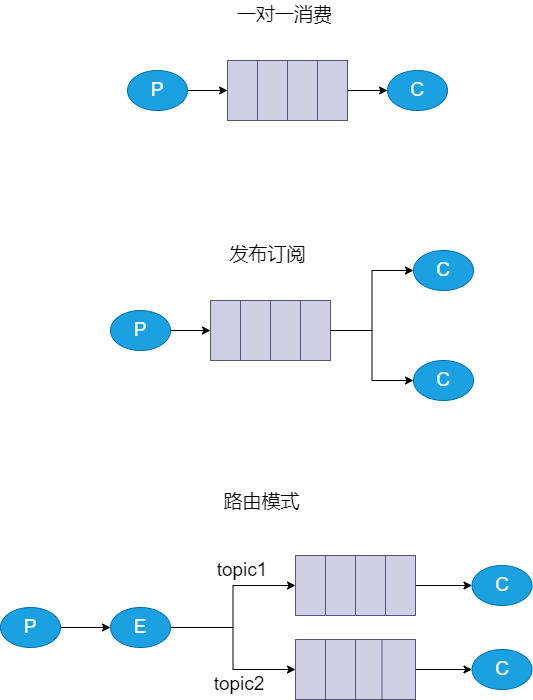

The diagram above was exported from draw.io. Its source (the exported page's mxGraphModel, read from the mxfile embedded in the PNG):
<mxGraphModel dx="1912" dy="704" grid="1" gridSize="10" guides="1" tooltips="1" connect="1" arrows="1" fold="1" page="1" pageScale="1" pageWidth="827" pageHeight="1169" math="0" shadow="0">
  <root>
    <mxCell id="WIr_uJk78mun_LGellr7-0" />
    <mxCell id="WIr_uJk78mun_LGellr7-1" parent="WIr_uJk78mun_LGellr7-0" />
    <mxCell id="WIr_uJk78mun_LGellr7-12" style="edgeStyle=orthogonalEdgeStyle;rounded=0;orthogonalLoop=1;jettySize=auto;html=1;entryX=0;entryY=0.5;entryDx=0;entryDy=0;fontSize=19;" edge="1" parent="WIr_uJk78mun_LGellr7-1" source="WIr_uJk78mun_LGellr7-2" target="WIr_uJk78mun_LGellr7-4">
      <mxGeometry relative="1" as="geometry" />
    </mxCell>
    <mxCell id="WIr_uJk78mun_LGellr7-2" value="P" style="ellipse;whiteSpace=wrap;html=1;fontSize=19;strokeWidth=1;fillColor=#1ba1e2;fontColor=#ffffff;strokeColor=#006EAF;" vertex="1" parent="WIr_uJk78mun_LGellr7-1">
      <mxGeometry x="110" y="230" width="60" height="40" as="geometry" />
    </mxCell>
    <mxCell id="WIr_uJk78mun_LGellr7-3" value="" style="rounded=0;whiteSpace=wrap;html=1;fontSize=19;strokeWidth=1;fillColor=#d0cee2;strokeColor=#56517e;" vertex="1" parent="WIr_uJk78mun_LGellr7-1">
      <mxGeometry x="210" y="220" width="120" height="60" as="geometry" />
    </mxCell>
    <mxCell id="WIr_uJk78mun_LGellr7-4" value="" style="rounded=0;whiteSpace=wrap;html=1;fontSize=19;strokeWidth=1;fillColor=#d0cee2;strokeColor=#56517e;" vertex="1" parent="WIr_uJk78mun_LGellr7-1">
      <mxGeometry x="210" y="220" width="30" height="60" as="geometry" />
    </mxCell>
    <mxCell id="WIr_uJk78mun_LGellr7-6" value="" style="rounded=0;whiteSpace=wrap;html=1;fontSize=19;strokeWidth=1;fillColor=#d0cee2;strokeColor=#56517e;" vertex="1" parent="WIr_uJk78mun_LGellr7-1">
      <mxGeometry x="240" y="220" width="30" height="60" as="geometry" />
    </mxCell>
    <mxCell id="WIr_uJk78mun_LGellr7-7" value="" style="rounded=0;whiteSpace=wrap;html=1;fontSize=19;strokeWidth=1;fillColor=#d0cee2;strokeColor=#56517e;" vertex="1" parent="WIr_uJk78mun_LGellr7-1">
      <mxGeometry x="270" y="220" width="30" height="60" as="geometry" />
    </mxCell>
    <mxCell id="WIr_uJk78mun_LGellr7-13" style="edgeStyle=orthogonalEdgeStyle;rounded=0;orthogonalLoop=1;jettySize=auto;html=1;entryX=0;entryY=0.5;entryDx=0;entryDy=0;fontSize=19;" edge="1" parent="WIr_uJk78mun_LGellr7-1" source="WIr_uJk78mun_LGellr7-8" target="WIr_uJk78mun_LGellr7-9">
      <mxGeometry relative="1" as="geometry" />
    </mxCell>
    <mxCell id="WIr_uJk78mun_LGellr7-8" value="" style="rounded=0;whiteSpace=wrap;html=1;fontSize=19;strokeWidth=1;fillColor=#d0cee2;strokeColor=#56517e;" vertex="1" parent="WIr_uJk78mun_LGellr7-1">
      <mxGeometry x="300" y="220" width="30" height="60" as="geometry" />
    </mxCell>
    <mxCell id="WIr_uJk78mun_LGellr7-9" value="C" style="ellipse;whiteSpace=wrap;html=1;fontSize=19;strokeWidth=1;fillColor=#1ba1e2;fontColor=#ffffff;strokeColor=#006EAF;" vertex="1" parent="WIr_uJk78mun_LGellr7-1">
      <mxGeometry x="370" y="230" width="60" height="40" as="geometry" />
    </mxCell>
    <mxCell id="WIr_uJk78mun_LGellr7-14" value="一对一消费" style="text;html=1;strokeColor=none;fillColor=none;align=center;verticalAlign=middle;whiteSpace=wrap;rounded=0;fontSize=19;" vertex="1" parent="WIr_uJk78mun_LGellr7-1">
      <mxGeometry x="210" y="160" width="115" height="30" as="geometry" />
    </mxCell>
    <mxCell id="WIr_uJk78mun_LGellr7-15" style="edgeStyle=orthogonalEdgeStyle;rounded=0;orthogonalLoop=1;jettySize=auto;html=1;entryX=0;entryY=0.5;entryDx=0;entryDy=0;fontSize=19;" edge="1" parent="WIr_uJk78mun_LGellr7-1" source="WIr_uJk78mun_LGellr7-16" target="WIr_uJk78mun_LGellr7-18">
      <mxGeometry relative="1" as="geometry" />
    </mxCell>
    <mxCell id="WIr_uJk78mun_LGellr7-16" value="P" style="ellipse;whiteSpace=wrap;html=1;fontSize=19;strokeWidth=1;fillColor=#1ba1e2;fontColor=#ffffff;strokeColor=#006EAF;" vertex="1" parent="WIr_uJk78mun_LGellr7-1">
      <mxGeometry x="93" y="470" width="60" height="40" as="geometry" />
    </mxCell>
    <mxCell id="WIr_uJk78mun_LGellr7-17" value="" style="rounded=0;whiteSpace=wrap;html=1;fontSize=19;strokeWidth=1;fillColor=#d0cee2;strokeColor=#56517e;" vertex="1" parent="WIr_uJk78mun_LGellr7-1">
      <mxGeometry x="193" y="460" width="120" height="60" as="geometry" />
    </mxCell>
    <mxCell id="WIr_uJk78mun_LGellr7-18" value="" style="rounded=0;whiteSpace=wrap;html=1;fontSize=19;strokeWidth=1;fillColor=#d0cee2;strokeColor=#56517e;" vertex="1" parent="WIr_uJk78mun_LGellr7-1">
      <mxGeometry x="193" y="460" width="30" height="60" as="geometry" />
    </mxCell>
    <mxCell id="WIr_uJk78mun_LGellr7-19" value="" style="rounded=0;whiteSpace=wrap;html=1;fontSize=19;strokeWidth=1;fillColor=#d0cee2;strokeColor=#56517e;" vertex="1" parent="WIr_uJk78mun_LGellr7-1">
      <mxGeometry x="223" y="460" width="30" height="60" as="geometry" />
    </mxCell>
    <mxCell id="WIr_uJk78mun_LGellr7-20" value="" style="rounded=0;whiteSpace=wrap;html=1;fontSize=19;strokeWidth=1;fillColor=#d0cee2;strokeColor=#56517e;" vertex="1" parent="WIr_uJk78mun_LGellr7-1">
      <mxGeometry x="253" y="460" width="30" height="60" as="geometry" />
    </mxCell>
    <mxCell id="WIr_uJk78mun_LGellr7-21" style="edgeStyle=orthogonalEdgeStyle;rounded=0;orthogonalLoop=1;jettySize=auto;html=1;entryX=0;entryY=0.5;entryDx=0;entryDy=0;fontSize=19;" edge="1" parent="WIr_uJk78mun_LGellr7-1" source="WIr_uJk78mun_LGellr7-22" target="WIr_uJk78mun_LGellr7-23">
      <mxGeometry relative="1" as="geometry" />
    </mxCell>
    <mxCell id="WIr_uJk78mun_LGellr7-22" value="" style="rounded=0;whiteSpace=wrap;html=1;fontSize=19;strokeWidth=1;fillColor=#d0cee2;strokeColor=#56517e;" vertex="1" parent="WIr_uJk78mun_LGellr7-1">
      <mxGeometry x="283" y="460" width="30" height="60" as="geometry" />
    </mxCell>
    <mxCell id="WIr_uJk78mun_LGellr7-23" value="C" style="ellipse;whiteSpace=wrap;html=1;fontSize=19;strokeWidth=1;fillColor=#1ba1e2;fontColor=#ffffff;strokeColor=#006EAF;" vertex="1" parent="WIr_uJk78mun_LGellr7-1">
      <mxGeometry x="396" y="410" width="60" height="40" as="geometry" />
    </mxCell>
    <mxCell id="WIr_uJk78mun_LGellr7-24" value="发布订阅" style="text;html=1;strokeColor=none;fillColor=none;align=center;verticalAlign=middle;whiteSpace=wrap;rounded=0;fontSize=19;" vertex="1" parent="WIr_uJk78mun_LGellr7-1">
      <mxGeometry x="193" y="400" width="115" height="30" as="geometry" />
    </mxCell>
    <mxCell id="WIr_uJk78mun_LGellr7-25" value="C" style="ellipse;whiteSpace=wrap;html=1;fontSize=19;strokeWidth=1;fillColor=#1ba1e2;fontColor=#ffffff;strokeColor=#006EAF;" vertex="1" parent="WIr_uJk78mun_LGellr7-1">
      <mxGeometry x="396" y="520" width="60" height="40" as="geometry" />
    </mxCell>
    <mxCell id="WIr_uJk78mun_LGellr7-26" style="edgeStyle=orthogonalEdgeStyle;rounded=0;orthogonalLoop=1;jettySize=auto;html=1;entryX=0;entryY=0.5;entryDx=0;entryDy=0;fontSize=19;" edge="1" parent="WIr_uJk78mun_LGellr7-1" source="WIr_uJk78mun_LGellr7-22" target="WIr_uJk78mun_LGellr7-25">
      <mxGeometry relative="1" as="geometry">
        <mxPoint x="323" y="500.0000000000001" as="sourcePoint" />
        <mxPoint x="406.0000000000084" y="439.9999999999999" as="targetPoint" />
      </mxGeometry>
    </mxCell>
    <mxCell id="WIr_uJk78mun_LGellr7-48" value="" style="edgeStyle=orthogonalEdgeStyle;rounded=0;orthogonalLoop=1;jettySize=auto;html=1;fontSize=19;" edge="1" parent="WIr_uJk78mun_LGellr7-1" source="WIr_uJk78mun_LGellr7-28" target="WIr_uJk78mun_LGellr7-47">
      <mxGeometry relative="1" as="geometry" />
    </mxCell>
    <mxCell id="WIr_uJk78mun_LGellr7-28" value="P" style="ellipse;whiteSpace=wrap;html=1;fontSize=19;strokeWidth=1;fillColor=#1ba1e2;fontColor=#ffffff;strokeColor=#006EAF;" vertex="1" parent="WIr_uJk78mun_LGellr7-1">
      <mxGeometry x="-17" y="767" width="60" height="40" as="geometry" />
    </mxCell>
    <mxCell id="WIr_uJk78mun_LGellr7-29" value="" style="rounded=0;whiteSpace=wrap;html=1;fontSize=19;strokeWidth=1;fillColor=#d0cee2;strokeColor=#56517e;" vertex="1" parent="WIr_uJk78mun_LGellr7-1">
      <mxGeometry x="278" y="715" width="120" height="60" as="geometry" />
    </mxCell>
    <mxCell id="WIr_uJk78mun_LGellr7-30" value="" style="rounded=0;whiteSpace=wrap;html=1;fontSize=19;strokeWidth=1;fillColor=#d0cee2;strokeColor=#56517e;" vertex="1" parent="WIr_uJk78mun_LGellr7-1">
      <mxGeometry x="278" y="715" width="30" height="60" as="geometry" />
    </mxCell>
    <mxCell id="WIr_uJk78mun_LGellr7-31" value="" style="rounded=0;whiteSpace=wrap;html=1;fontSize=19;strokeWidth=1;fillColor=#d0cee2;strokeColor=#56517e;" vertex="1" parent="WIr_uJk78mun_LGellr7-1">
      <mxGeometry x="308" y="715" width="30" height="60" as="geometry" />
    </mxCell>
    <mxCell id="WIr_uJk78mun_LGellr7-32" value="" style="rounded=0;whiteSpace=wrap;html=1;fontSize=19;strokeWidth=1;fillColor=#d0cee2;strokeColor=#56517e;" vertex="1" parent="WIr_uJk78mun_LGellr7-1">
      <mxGeometry x="338" y="715" width="30" height="60" as="geometry" />
    </mxCell>
    <mxCell id="WIr_uJk78mun_LGellr7-33" style="edgeStyle=orthogonalEdgeStyle;rounded=0;orthogonalLoop=1;jettySize=auto;html=1;entryX=0;entryY=0.5;entryDx=0;entryDy=0;fontSize=19;" edge="1" parent="WIr_uJk78mun_LGellr7-1" source="WIr_uJk78mun_LGellr7-34" target="WIr_uJk78mun_LGellr7-35">
      <mxGeometry relative="1" as="geometry" />
    </mxCell>
    <mxCell id="WIr_uJk78mun_LGellr7-34" value="" style="rounded=0;whiteSpace=wrap;html=1;fontSize=19;strokeWidth=1;fillColor=#d0cee2;strokeColor=#56517e;" vertex="1" parent="WIr_uJk78mun_LGellr7-1">
      <mxGeometry x="368" y="715" width="30" height="60" as="geometry" />
    </mxCell>
    <mxCell id="WIr_uJk78mun_LGellr7-35" value="C" style="ellipse;whiteSpace=wrap;html=1;fontSize=19;strokeWidth=1;fillColor=#1ba1e2;fontColor=#ffffff;strokeColor=#006EAF;" vertex="1" parent="WIr_uJk78mun_LGellr7-1">
      <mxGeometry x="454.5" y="725" width="60" height="40" as="geometry" />
    </mxCell>
    <mxCell id="WIr_uJk78mun_LGellr7-36" value="路由模式" style="text;html=1;strokeColor=none;fillColor=none;align=center;verticalAlign=middle;whiteSpace=wrap;rounded=0;fontSize=19;" vertex="1" parent="WIr_uJk78mun_LGellr7-1">
      <mxGeometry x="186.5" y="647" width="115" height="30" as="geometry" />
    </mxCell>
    <mxCell id="WIr_uJk78mun_LGellr7-37" value="C" style="ellipse;whiteSpace=wrap;html=1;fontSize=19;strokeWidth=1;fillColor=#1ba1e2;fontColor=#ffffff;strokeColor=#006EAF;" vertex="1" parent="WIr_uJk78mun_LGellr7-1">
      <mxGeometry x="454.5" y="809" width="60" height="40" as="geometry" />
    </mxCell>
    <mxCell id="WIr_uJk78mun_LGellr7-39" value="" style="rounded=0;whiteSpace=wrap;html=1;fontSize=19;strokeWidth=1;fillColor=#d0cee2;strokeColor=#56517e;" vertex="1" parent="WIr_uJk78mun_LGellr7-1">
      <mxGeometry x="278" y="799" width="120" height="60" as="geometry" />
    </mxCell>
    <mxCell id="WIr_uJk78mun_LGellr7-40" value="" style="rounded=0;whiteSpace=wrap;html=1;fontSize=19;strokeWidth=1;fillColor=#d0cee2;strokeColor=#56517e;" vertex="1" parent="WIr_uJk78mun_LGellr7-1">
      <mxGeometry x="278" y="799" width="30" height="60" as="geometry" />
    </mxCell>
    <mxCell id="WIr_uJk78mun_LGellr7-41" value="" style="rounded=0;whiteSpace=wrap;html=1;fontSize=19;strokeWidth=1;fillColor=#d0cee2;strokeColor=#56517e;" vertex="1" parent="WIr_uJk78mun_LGellr7-1">
      <mxGeometry x="308" y="799" width="30" height="60" as="geometry" />
    </mxCell>
    <mxCell id="WIr_uJk78mun_LGellr7-42" value="" style="rounded=0;whiteSpace=wrap;html=1;fontSize=19;strokeWidth=1;fillColor=#d0cee2;strokeColor=#56517e;" vertex="1" parent="WIr_uJk78mun_LGellr7-1">
      <mxGeometry x="338" y="799" width="30" height="60" as="geometry" />
    </mxCell>
    <mxCell id="WIr_uJk78mun_LGellr7-46" style="edgeStyle=orthogonalEdgeStyle;rounded=0;orthogonalLoop=1;jettySize=auto;html=1;entryX=0;entryY=0.5;entryDx=0;entryDy=0;fontSize=19;" edge="1" parent="WIr_uJk78mun_LGellr7-1" source="WIr_uJk78mun_LGellr7-43" target="WIr_uJk78mun_LGellr7-37">
      <mxGeometry relative="1" as="geometry" />
    </mxCell>
    <mxCell id="WIr_uJk78mun_LGellr7-43" value="" style="rounded=0;whiteSpace=wrap;html=1;fontSize=19;strokeWidth=1;fillColor=#d0cee2;strokeColor=#56517e;" vertex="1" parent="WIr_uJk78mun_LGellr7-1">
      <mxGeometry x="364.5" y="799" width="33.5" height="60" as="geometry" />
    </mxCell>
    <mxCell id="WIr_uJk78mun_LGellr7-49" style="edgeStyle=orthogonalEdgeStyle;rounded=0;orthogonalLoop=1;jettySize=auto;html=1;entryX=0;entryY=0.5;entryDx=0;entryDy=0;fontSize=19;" edge="1" parent="WIr_uJk78mun_LGellr7-1" source="WIr_uJk78mun_LGellr7-47" target="WIr_uJk78mun_LGellr7-30">
      <mxGeometry relative="1" as="geometry" />
    </mxCell>
    <mxCell id="WIr_uJk78mun_LGellr7-50" style="edgeStyle=orthogonalEdgeStyle;rounded=0;orthogonalLoop=1;jettySize=auto;html=1;fontSize=19;" edge="1" parent="WIr_uJk78mun_LGellr7-1" source="WIr_uJk78mun_LGellr7-47" target="WIr_uJk78mun_LGellr7-40">
      <mxGeometry relative="1" as="geometry" />
    </mxCell>
    <mxCell id="WIr_uJk78mun_LGellr7-47" value="E" style="ellipse;whiteSpace=wrap;html=1;fontSize=19;strokeWidth=1;fillColor=#1ba1e2;fontColor=#ffffff;strokeColor=#006EAF;" vertex="1" parent="WIr_uJk78mun_LGellr7-1">
      <mxGeometry x="93" y="767" width="60" height="40" as="geometry" />
    </mxCell>
    <mxCell id="WIr_uJk78mun_LGellr7-51" value="topic1" style="text;html=1;strokeColor=none;fillColor=none;align=center;verticalAlign=middle;whiteSpace=wrap;rounded=0;fontSize=19;" vertex="1" parent="WIr_uJk78mun_LGellr7-1">
      <mxGeometry x="194.5" y="715" width="60" height="30" as="geometry" />
    </mxCell>
    <mxCell id="WIr_uJk78mun_LGellr7-52" value="topic2" style="text;html=1;strokeColor=none;fillColor=none;align=center;verticalAlign=middle;whiteSpace=wrap;rounded=0;fontSize=19;" vertex="1" parent="WIr_uJk78mun_LGellr7-1">
      <mxGeometry x="191.5" y="829" width="60" height="30" as="geometry" />
    </mxCell>
  </root>
</mxGraphModel>